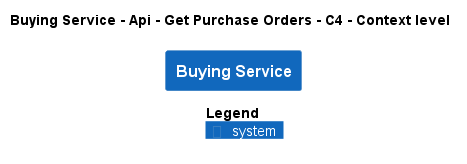

The diagram above was rendered by PlantUML. Its source (embedded in the PNG):
@startuml
!pragma layout smetana
!include ..\..\..\..\..\..\.c4s\C4_Context.puml

AddElementTag("state:new", $bgColor=green, $fontColor=#ffffff, $borderColor=green, $shadowing="False")
AddElementTag("state:changed", $bgColor=orange, $fontColor=#ffffff, $borderColor=orange, $shadowing="False")
AddElementTag("state:removed", $bgColor=red, $fontColor=#ffffff, $borderColor=red, $shadowing="False")

AddRelTag("state:new", $textColor=green, $lineColor=green)
AddRelTag("state:changed", $textColor=orange, $lineColor=orange)
AddRelTag("state:removed", $textColor=red, $lineColor=red)

SHOW_PERSON_PORTRAIT()
LAYOUT_TOP_DOWN()

skinparam linetype polyline

title Buying Service - Api - Get Purchase Orders - C4 - Context level

System(ECommercePlatform.SoftwareSystems.BuyingService, "Buying Service", "")



SHOW_LEGEND()
@enduml